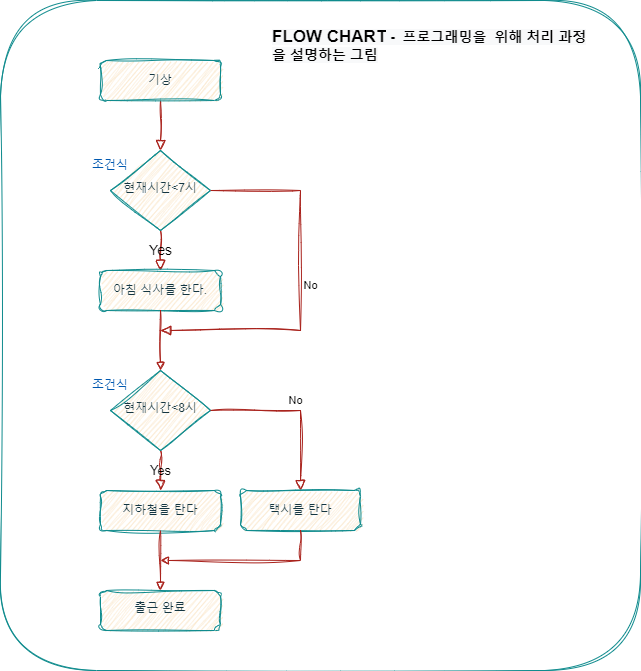

The diagram above was exported from draw.io. Its source (the exported page's mxGraphModel, read from the mxfile embedded in the PNG):
<mxGraphModel dx="1434" dy="780" grid="1" gridSize="10" guides="1" tooltips="1" connect="1" arrows="1" fold="1" page="1" pageScale="1" pageWidth="827" pageHeight="1169" math="0" shadow="0">
  <root>
    <mxCell id="WIyWlLk6GJQsqaUBKTNV-0" />
    <mxCell id="WIyWlLk6GJQsqaUBKTNV-1" parent="WIyWlLk6GJQsqaUBKTNV-0" />
    <mxCell id="SPD7XAiHmdk3zh5Ji9D4-2" value="" style="rounded=1;whiteSpace=wrap;html=1;fillColor=none;labelBackgroundColor=none;strokeColor=#0F8B8D;fontColor=#143642;sketch=1;curveFitting=1;jiggle=2;" vertex="1" parent="WIyWlLk6GJQsqaUBKTNV-1">
      <mxGeometry x="60" y="20" width="640" height="670" as="geometry" />
    </mxCell>
    <mxCell id="WIyWlLk6GJQsqaUBKTNV-2" value="" style="rounded=0;html=1;jettySize=auto;orthogonalLoop=1;fontSize=11;endArrow=block;endFill=0;endSize=8;strokeWidth=1;shadow=0;labelBackgroundColor=none;edgeStyle=orthogonalEdgeStyle;strokeColor=#A8201A;fontColor=default;sketch=1;curveFitting=1;jiggle=2;" parent="WIyWlLk6GJQsqaUBKTNV-1" source="WIyWlLk6GJQsqaUBKTNV-3" target="WIyWlLk6GJQsqaUBKTNV-6" edge="1">
      <mxGeometry relative="1" as="geometry" />
    </mxCell>
    <mxCell id="WIyWlLk6GJQsqaUBKTNV-3" value="기상" style="rounded=1;whiteSpace=wrap;html=1;fontSize=12;glass=0;strokeWidth=1;shadow=0;labelBackgroundColor=none;fillColor=#FAE5C7;strokeColor=#0F8B8D;fontColor=#143642;sketch=1;curveFitting=1;jiggle=2;" parent="WIyWlLk6GJQsqaUBKTNV-1" vertex="1">
      <mxGeometry x="160" y="80" width="120" height="40" as="geometry" />
    </mxCell>
    <mxCell id="WIyWlLk6GJQsqaUBKTNV-4" value="&lt;font style=&quot;font-size: 14px;&quot;&gt;Yes&lt;/font&gt;" style="rounded=0;html=1;jettySize=auto;orthogonalLoop=1;fontSize=11;endArrow=block;endFill=0;endSize=8;strokeWidth=1;shadow=0;labelBackgroundColor=none;edgeStyle=orthogonalEdgeStyle;strokeColor=#A8201A;fontColor=default;sketch=1;curveFitting=1;jiggle=2;" parent="WIyWlLk6GJQsqaUBKTNV-1" source="WIyWlLk6GJQsqaUBKTNV-6" edge="1">
      <mxGeometry relative="1" as="geometry">
        <mxPoint x="220" y="290" as="targetPoint" />
      </mxGeometry>
    </mxCell>
    <mxCell id="WIyWlLk6GJQsqaUBKTNV-5" value="No" style="edgeStyle=orthogonalEdgeStyle;rounded=0;html=1;jettySize=auto;orthogonalLoop=1;fontSize=11;endArrow=block;endFill=0;endSize=8;strokeWidth=1;shadow=0;labelBackgroundColor=none;strokeColor=#A8201A;fontColor=default;sketch=1;curveFitting=1;jiggle=2;" parent="WIyWlLk6GJQsqaUBKTNV-1" source="WIyWlLk6GJQsqaUBKTNV-6" edge="1">
      <mxGeometry y="10" relative="1" as="geometry">
        <mxPoint as="offset" />
        <mxPoint x="220" y="350" as="targetPoint" />
        <Array as="points">
          <mxPoint x="360" y="210" />
          <mxPoint x="360" y="350" />
        </Array>
      </mxGeometry>
    </mxCell>
    <mxCell id="WIyWlLk6GJQsqaUBKTNV-6" value="현재시간&amp;lt;7시" style="rhombus;whiteSpace=wrap;html=1;shadow=0;fontFamily=Helvetica;fontSize=12;align=center;strokeWidth=1;spacing=6;spacingTop=-4;labelBackgroundColor=none;fillColor=#FAE5C7;strokeColor=#0F8B8D;fontColor=#143642;sketch=1;curveFitting=1;jiggle=2;" parent="WIyWlLk6GJQsqaUBKTNV-1" vertex="1">
      <mxGeometry x="170" y="170" width="100" height="80" as="geometry" />
    </mxCell>
    <mxCell id="WIyWlLk6GJQsqaUBKTNV-12" value="아침 식사를 한다." style="rounded=1;whiteSpace=wrap;html=1;fontSize=12;glass=0;strokeWidth=1;shadow=0;labelBackgroundColor=none;fillColor=#FAE5C7;strokeColor=#0F8B8D;fontColor=#143642;sketch=1;curveFitting=1;jiggle=2;" parent="WIyWlLk6GJQsqaUBKTNV-1" vertex="1">
      <mxGeometry x="160" y="290" width="120" height="40" as="geometry" />
    </mxCell>
    <mxCell id="Bx5St0D1-AoJVHizv2Mn-0" value="&lt;span style=&quot;color: rgb(0, 0, 0); font-family: Helvetica; font-style: normal; font-variant-ligatures: normal; font-variant-caps: normal; letter-spacing: normal; orphans: 2; text-align: center; text-indent: 0px; text-transform: none; widows: 2; word-spacing: 0px; -webkit-text-stroke-width: 0px; background-color: rgb(248, 249, 250); text-decoration-thickness: initial; text-decoration-style: initial; text-decoration-color: initial; float: none; display: inline !important;&quot;&gt;&lt;font style=&quot;font-size: 17px;&quot;&gt;FLOW CHART&lt;/font&gt;&lt;/span&gt;&lt;span style=&quot;color: rgb(0, 0, 0); font-family: Helvetica; font-size: 14px; font-style: normal; font-variant-ligatures: normal; font-variant-caps: normal; letter-spacing: normal; orphans: 2; text-align: center; text-indent: 0px; text-transform: none; widows: 2; word-spacing: 0px; -webkit-text-stroke-width: 0px; background-color: rgb(248, 249, 250); text-decoration-thickness: initial; text-decoration-style: initial; text-decoration-color: initial; float: none; display: inline !important;&quot;&gt; -&amp;nbsp; 프로그래밍을&amp;nbsp; 위해 처리 과정을 설명하는 그림&lt;/span&gt;" style="text;whiteSpace=wrap;html=1;labelBackgroundColor=none;fontColor=#143642;sketch=1;curveFitting=1;jiggle=2;fontStyle=1;fontSize=14;" parent="WIyWlLk6GJQsqaUBKTNV-1" vertex="1">
      <mxGeometry x="330" y="40" width="320" height="40" as="geometry" />
    </mxCell>
    <mxCell id="lqP5cwrNbwV70C8nbOY0-1" value="&lt;font color=&quot;#0058b0&quot;&gt;조건식&lt;/font&gt;" style="text;html=1;strokeColor=none;fillColor=none;align=center;verticalAlign=middle;whiteSpace=wrap;rounded=0;fontSize=12;fontFamily=Helvetica;fontColor=#143642;labelBackgroundColor=none;sketch=1;curveFitting=1;jiggle=2;" parent="WIyWlLk6GJQsqaUBKTNV-1" vertex="1">
      <mxGeometry x="140" y="170" width="60" height="30" as="geometry" />
    </mxCell>
    <mxCell id="lqP5cwrNbwV70C8nbOY0-4" value="" style="endArrow=block;html=1;rounded=0;fontFamily=Helvetica;fontSize=12;fontColor=default;exitX=0.5;exitY=1;exitDx=0;exitDy=0;endFill=0;labelBackgroundColor=none;strokeColor=#A8201A;sketch=1;curveFitting=1;jiggle=2;" parent="WIyWlLk6GJQsqaUBKTNV-1" source="WIyWlLk6GJQsqaUBKTNV-12" edge="1">
      <mxGeometry width="50" height="50" relative="1" as="geometry">
        <mxPoint x="390" y="430" as="sourcePoint" />
        <mxPoint x="220" y="390" as="targetPoint" />
      </mxGeometry>
    </mxCell>
    <mxCell id="lqP5cwrNbwV70C8nbOY0-11" value="&lt;font style=&quot;font-size: 13px;&quot;&gt;Yes&lt;/font&gt;" style="rounded=0;html=1;jettySize=auto;orthogonalLoop=1;fontSize=11;endArrow=block;endFill=0;endSize=8;strokeWidth=1;shadow=0;labelBackgroundColor=none;edgeStyle=orthogonalEdgeStyle;strokeColor=#A8201A;fontColor=default;sketch=1;curveFitting=1;jiggle=2;" parent="WIyWlLk6GJQsqaUBKTNV-1" source="lqP5cwrNbwV70C8nbOY0-13" edge="1">
      <mxGeometry relative="1" as="geometry">
        <mxPoint x="220" y="510" as="targetPoint" />
      </mxGeometry>
    </mxCell>
    <mxCell id="lqP5cwrNbwV70C8nbOY0-12" value="No" style="edgeStyle=orthogonalEdgeStyle;rounded=0;html=1;jettySize=auto;orthogonalLoop=1;fontSize=11;endArrow=block;endFill=0;endSize=8;strokeWidth=1;shadow=0;labelBackgroundColor=none;strokeColor=#A8201A;fontColor=default;sketch=1;curveFitting=1;jiggle=2;" parent="WIyWlLk6GJQsqaUBKTNV-1" source="lqP5cwrNbwV70C8nbOY0-13" target="lqP5cwrNbwV70C8nbOY0-14" edge="1">
      <mxGeometry y="10" relative="1" as="geometry">
        <mxPoint as="offset" />
      </mxGeometry>
    </mxCell>
    <mxCell id="lqP5cwrNbwV70C8nbOY0-13" value="현재시간&amp;lt;8시" style="rhombus;whiteSpace=wrap;html=1;shadow=0;fontFamily=Helvetica;fontSize=12;align=center;strokeWidth=1;spacing=6;spacingTop=-4;labelBackgroundColor=none;fillColor=#FAE5C7;strokeColor=#0F8B8D;fontColor=#143642;sketch=1;curveFitting=1;jiggle=2;" parent="WIyWlLk6GJQsqaUBKTNV-1" vertex="1">
      <mxGeometry x="170" y="390" width="100" height="80" as="geometry" />
    </mxCell>
    <mxCell id="lqP5cwrNbwV70C8nbOY0-14" value="택시를 탄다" style="rounded=1;whiteSpace=wrap;html=1;fontSize=12;glass=0;strokeWidth=1;shadow=0;labelBackgroundColor=none;fillColor=#FAE5C7;strokeColor=#0F8B8D;fontColor=#143642;sketch=1;curveFitting=1;jiggle=2;" parent="WIyWlLk6GJQsqaUBKTNV-1" vertex="1">
      <mxGeometry x="300" y="510" width="120" height="40" as="geometry" />
    </mxCell>
    <mxCell id="lqP5cwrNbwV70C8nbOY0-15" value="지하철을 탄다" style="rounded=1;whiteSpace=wrap;html=1;fontSize=12;glass=0;strokeWidth=1;shadow=0;labelBackgroundColor=none;fillColor=#FAE5C7;strokeColor=#0F8B8D;fontColor=#143642;sketch=1;curveFitting=1;jiggle=2;" parent="WIyWlLk6GJQsqaUBKTNV-1" vertex="1">
      <mxGeometry x="160" y="510" width="120" height="40" as="geometry" />
    </mxCell>
    <mxCell id="lqP5cwrNbwV70C8nbOY0-16" value="&lt;font color=&quot;#0058b0&quot;&gt;조건식&lt;/font&gt;" style="text;html=1;strokeColor=none;fillColor=none;align=center;verticalAlign=middle;whiteSpace=wrap;rounded=0;fontSize=12;fontFamily=Helvetica;fontColor=#143642;labelBackgroundColor=none;sketch=1;curveFitting=1;jiggle=2;" parent="WIyWlLk6GJQsqaUBKTNV-1" vertex="1">
      <mxGeometry x="140" y="390" width="60" height="30" as="geometry" />
    </mxCell>
    <mxCell id="lqP5cwrNbwV70C8nbOY0-17" value="" style="endArrow=block;html=1;rounded=0;fontFamily=Helvetica;fontSize=12;fontColor=default;exitX=0.5;exitY=1;exitDx=0;exitDy=0;endFill=0;labelBackgroundColor=none;strokeColor=#A8201A;sketch=1;curveFitting=1;jiggle=2;" parent="WIyWlLk6GJQsqaUBKTNV-1" source="lqP5cwrNbwV70C8nbOY0-15" edge="1">
      <mxGeometry width="50" height="50" relative="1" as="geometry">
        <mxPoint x="390" y="650" as="sourcePoint" />
        <mxPoint x="220" y="610" as="targetPoint" />
      </mxGeometry>
    </mxCell>
    <mxCell id="lqP5cwrNbwV70C8nbOY0-18" value="" style="endArrow=block;html=1;rounded=0;fontFamily=Helvetica;fontSize=12;fontColor=default;exitX=0.5;exitY=1;exitDx=0;exitDy=0;endFill=0;labelBackgroundColor=none;strokeColor=#A8201A;sketch=1;curveFitting=1;jiggle=2;" parent="WIyWlLk6GJQsqaUBKTNV-1" source="lqP5cwrNbwV70C8nbOY0-14" edge="1">
      <mxGeometry width="50" height="50" relative="1" as="geometry">
        <mxPoint x="390" y="650" as="sourcePoint" />
        <mxPoint x="220" y="580" as="targetPoint" />
        <Array as="points">
          <mxPoint x="360" y="580" />
        </Array>
      </mxGeometry>
    </mxCell>
    <mxCell id="lqP5cwrNbwV70C8nbOY0-19" value="출근 완료" style="rounded=1;whiteSpace=wrap;html=1;shadow=0;strokeColor=#0F8B8D;strokeWidth=1;align=center;verticalAlign=middle;spacingTop=-4;spacing=6;fontFamily=Helvetica;fontSize=12;fontColor=#143642;fillColor=#FAE5C7;labelBackgroundColor=none;sketch=1;curveFitting=1;jiggle=2;" parent="WIyWlLk6GJQsqaUBKTNV-1" vertex="1">
      <mxGeometry x="160" y="610" width="120" height="40" as="geometry" />
    </mxCell>
  </root>
</mxGraphModel>